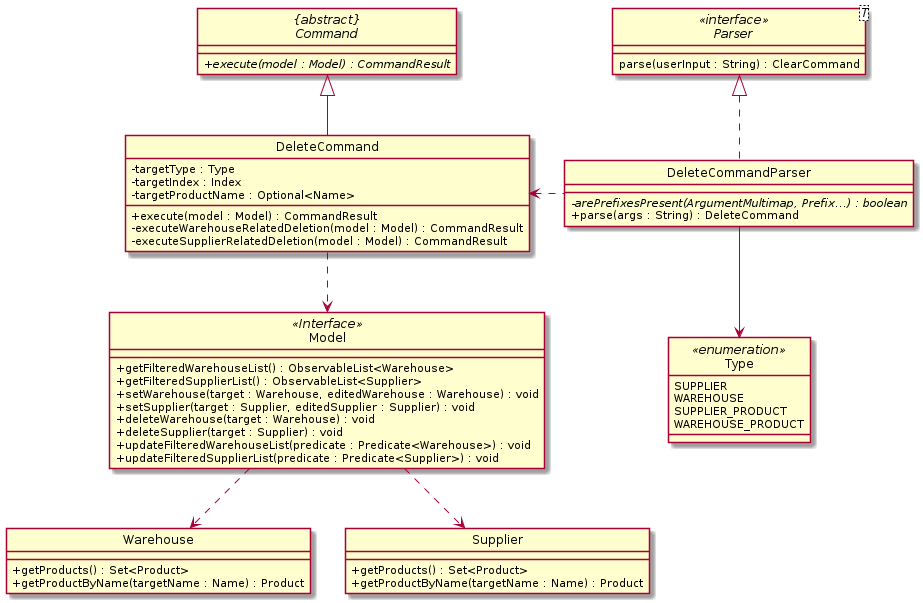

The diagram above was rendered by PlantUML. Its source (embedded in the PNG):
@startuml
skinparam backgroundColor #ffffff
skinparam classAttributeIconSize 0

hide circle

abstract class "{abstract}\nCommand" {
    + {abstract} execute(model : Model) : CommandResult
}

class Model <<Interface>> {
    + getFilteredWarehouseList() : ObservableList<Warehouse>
    + getFilteredSupplierList() : ObservableList<Supplier>
    + setWarehouse(target : Warehouse, editedWarehouse : Warehouse) : void
    + setSupplier(target : Supplier, editedSupplier : Supplier) : void
    + deleteWarehouse(target : Warehouse) : void
    + deleteSupplier(target : Supplier) : void
    + updateFilteredWarehouseList(predicate : Predicate<Warehouse>) : void
    + updateFilteredSupplierList(predicate : Predicate<Supplier>) : void
}

Model ..> Warehouse
Model ..> Supplier

class Warehouse {
    + getProducts() : Set<Product>
    + getProductByName(targetName : Name) : Product
}

class Supplier {
    + getProducts() : Set<Product>
    + getProductByName(targetName : Name) : Product
}

enum Type <<enumeration>> {
    SUPPLIER
    WAREHOUSE
    SUPPLIER_PRODUCT
    WAREHOUSE_PRODUCT
}


class DeleteCommand {
    - targetType : Type
    - targetIndex : Index
    - targetProductName : Optional<Name>

    + execute(model : Model) : CommandResult
    - executeWarehouseRelatedDeletion(model : Model) : CommandResult
    - executeSupplierRelatedDeletion(model : Model) : CommandResult
}

class DeleteCommandParser implements Parser {
    - arePrefixesPresent(ArgumentMultimap, Prefix...) : boolean {abstract}
    + parse(args : String) : DeleteCommand
}

interface Parser<T> <<interface>> {
    parse(userInput : String) : ClearCommand
}

DeleteCommandParser --> Type
DeleteCommand <..left DeleteCommandParser
DeleteCommand ..> Model
DeleteCommand --up|> "{abstract}\nCommand"
@enduml